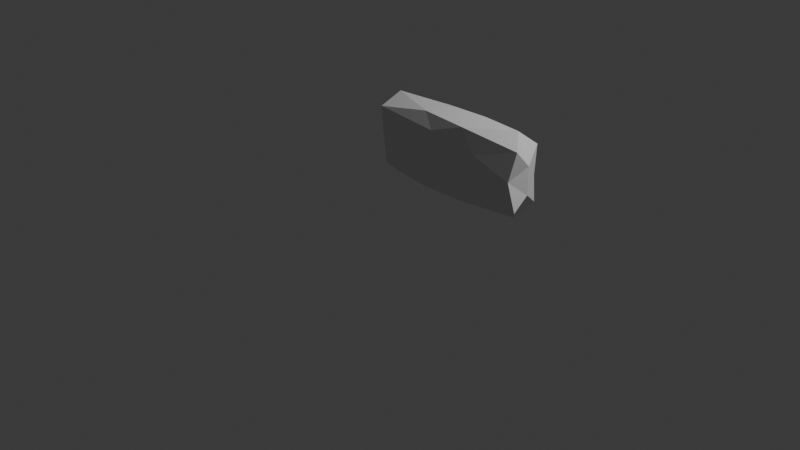 # Source: chair_back_001.blend  (saved by Blender 5.1.30; exported with 4.5.12 LTS)
import bpy
from mathutils import Matrix  # noqa: F401  (used for matrix-valued properties, if any)

bpy.ops.wm.read_factory_settings(use_empty=True)
scene = bpy.context.scene
scene.name = 'Scene'

# ---- collections
col_collection = bpy.data.collections.new('Collection'); scene.collection.children.link(col_collection)

# ---- world
world_world = bpy.data.worlds.new('World'); scene.world = world_world
world_world.use_nodes = True; world_world.node_tree.nodes.clear()
_N = world_world.node_tree.nodes; _L = world_world.node_tree.links
n0 = _N.new('ShaderNodeOutputWorld'); n0.name = 'World Output'; n0.location = (200, 100)
n1 = _N.new('ShaderNodeBackground'); n1.name = 'Background'; n1.location = (-200, 100)
n1.inputs[0].default_value = (0.05088, 0.05088, 0.05088, 1.0)
_L.new(n1.outputs[0], n0.inputs[0])
n0.is_active_output = True
world_world.color = (0.05088, 0.05088, 0.05088)
world_world.sun_shadow_jitter_overblur = 0.0

# ---- cameras
cam_camera = bpy.data.cameras.new('Camera')
cam_camera.clip_end = 100.0
cam_camera.ortho_scale = 7.314

# ---- lights
light_light = bpy.data.lights.new('Light', 'POINT')
light_light.energy = 1000.0
light_light.shadow_soft_size = 0.1

# ---- meshes
me_icosphere = bpy.data.meshes.new('Icosphere')
me_icosphere.from_pydata([(2.335e-19, 0.5989, 0.5), (0.9742, 0.6363, 0.8371), (-0.2764, 0.6363, 0.9253), (-0.9223, 0.6363, 0.5), (-0.2764, 0.6363, 0.07468), (0.9742, 0.6363, 0.1861), (0.2764, 0.9477, 0.9253), (-0.9556, 0.9477, 0.8232), (-0.8814, 0.9477, 0.1675), (0.2764, 0.9477, 0.07468), (0.9408, 0.9477, 0.5), (-8.765e-17, 0.9947, 0.5), (-0.1625, 0.6025, 0.75), (0.4253, 0.6025, 0.6545), (0.2629, 0.609, 0.9045), (0.8971, 0.609, 0.5), (0.4253, 0.6025, 0.3455), (-0.5257, 0.6025, 0.5), (-0.9202, 0.609, 0.8103), (-0.1625, 0.6025, 0.25), (-0.846, 0.609, 0.1804), (0.2629, 0.609, 0.09549), (0.9975, 0.792, 0.6545), (0.9975, 0.792, 0.3455), (-1.537e-16, 0.792, 1.0), (0.8384, 0.792, 0.9788), (-0.9789, 0.792, 0.6545), (-0.8198, 0.792, 0.9648), (-0.8477, 0.792, 0.02124), (-0.9789, 0.792, 0.3455), (0.8384, 0.792, 0.04444), (6.839e-17, 0.792, 2.98e-08), (0.9388, 0.975, 0.8243), (-0.2629, 0.975, 0.9045), (-0.8785, 0.975, 0.5), (-0.2629, 0.975, 0.09549), (0.9388, 0.975, 0.199), (0.1625, 0.9977, 0.75), (0.5257, 0.9977, 0.5), (-0.4253, 0.9977, 0.6545), (-0.4253, 0.9977, 0.3455), (0.1625, 0.9977, 0.25)], [], [(0, 13, 12), (1, 13, 15), (0, 12, 17), (0, 17, 19), (0, 19, 16), (1, 15, 22), (2, 14, 24), (3, 18, 26), (4, 20, 28), (5, 21, 30), (1, 22, 25), (2, 24, 27), (3, 26, 29), (4, 28, 31), (5, 30, 23), (6, 32, 37), (7, 33, 39), (8, 34, 40), (9, 35, 41), (10, 36, 38), (38, 41, 11), (38, 36, 41), (36, 9, 41), (41, 40, 11), (41, 35, 40), (35, 8, 40), (40, 39, 11), (40, 34, 39), (34, 7, 39), (39, 37, 11), (39, 33, 37), (33, 6, 37), (37, 38, 11), (37, 32, 38), (32, 10, 38), (23, 36, 10), (23, 30, 36), (30, 9, 36), (31, 35, 9), (31, 28, 35), (28, 8, 35), (29, 34, 8), (29, 26, 34), (26, 7, 34), (27, 33, 7), (27, 24, 33), (24, 6, 33), (25, 32, 6), (25, 22, 32), (22, 10, 32), (30, 31, 9), (30, 21, 31), (21, 4, 31), (28, 29, 8), (28, 20, 29), (20, 3, 29), (26, 27, 7), (26, 18, 27), (18, 2, 27), (24, 25, 6), (24, 14, 25), (14, 1, 25), (22, 23, 10), (22, 15, 23), (15, 5, 23), (16, 21, 5), (16, 19, 21), (19, 4, 21), (19, 20, 4), (19, 17, 20), (17, 3, 20), (17, 18, 3), (17, 12, 18), (12, 2, 18), (15, 16, 5), (15, 13, 16), (13, 0, 16), (12, 14, 2), (12, 13, 14), (13, 1, 14)])
_uv = me_icosphere.uv_layers.new(name='UVMap')
_uv.uv.foreach_set('vector', [0.1818, 0.0, 0.2273, 0.07873, 0.1364, 0.07873, 0.2727, 0.1575, 0.3182, 0.07873, 0.3636, 0.1575, 0.9091, 0.0, 0.9545, 0.07873, 0.8636, 0.07873, 0.7273, 0.0, 0.7727, 0.07873, 0.6818, 0.07873, 0.5455, 0.0, 0.5909, 0.07873, 0.5, 0.07873, 0.2727, 0.1575, 0.3636, 0.1575, 0.3182, 0.2362, 0.09091, 0.1575, 0.1818, 0.1575, 0.1364, 0.2362, 0.8182, 0.1575, 0.9091, 0.1575, 0.8636, 0.2362, 0.6364, 0.1575, 0.7273, 0.1575, 0.6818, 0.2362, 0.4545, 0.1575, 0.5455, 0.1575, 0.5, 0.2362, 0.2727, 0.1575, 0.3182, 0.2362, 0.2273, 0.2362, 0.09091, 0.1575, 0.1364, 0.2362, 0.04546, 0.2362, 0.8182, 0.1575, 0.8636, 0.2362, 0.7727, 0.2362, 0.6364, 0.1575, 0.6818, 0.2362, 0.5909, 0.2362, 0.4545, 0.1575, 0.5, 0.2362, 0.4091, 0.2362, 0.1818, 0.3149, 0.2727, 0.3149, 0.2273, 0.3937, 0.0, 0.3149, 0.09091, 0.3149, 0.04546, 0.3937, 0.7273, 0.3149, 0.8182, 0.3149, 0.7727, 0.3937, 0.5455, 0.3149, 0.6364, 0.3149, 0.5909, 0.3937, 0.3636, 0.3149, 0.4545, 0.3149, 0.4091, 0.3937, 0.4091, 0.3937, 0.5, 0.3937, 0.4545, 0.4724, 0.4091, 0.3937, 0.4545, 0.3149, 0.5, 0.3937, 0.4545, 0.3149, 0.5455, 0.3149, 0.5, 0.3937, 0.5909, 0.3937, 0.6818, 0.3937, 0.6364, 0.4724, 0.5909, 0.3937, 0.6364, 0.3149, 0.6818, 0.3937, 0.6364, 0.3149, 0.7273, 0.3149, 0.6818, 0.3937, 0.7727, 0.3937, 0.8636, 0.3937, 0.8182, 0.4724, 0.7727, 0.3937, 0.8182, 0.3149, 0.8636, 0.3937, 0.8182, 0.3149, 0.9091, 0.3149, 0.8636, 0.3937, 0.04546, 0.3937, 0.1364, 0.3937, 0.09091, 0.4724, 0.04546, 0.3937, 0.09091, 0.3149, 0.1364, 0.3937, 0.09091, 0.3149, 0.1818, 0.3149, 0.1364, 0.3937, 0.2273, 0.3937, 0.3182, 0.3937, 0.2727, 0.4724, 0.2273, 0.3937, 0.2727, 0.3149, 0.3182, 0.3937, 0.2727, 0.3149, 0.3636, 0.3149, 0.3182, 0.3937, 0.4091, 0.2362, 0.4545, 0.3149, 0.3636, 0.3149, 0.4091, 0.2362, 0.5, 0.2362, 0.4545, 0.3149, 0.5, 0.2362, 0.5455, 0.3149, 0.4545, 0.3149, 0.5909, 0.2362, 0.6364, 0.3149, 0.5455, 0.3149, 0.5909, 0.2362, 0.6818, 0.2362, 0.6364, 0.3149, 0.6818, 0.2362, 0.7273, 0.3149, 0.6364, 0.3149, 0.7727, 0.2362, 0.8182, 0.3149, 0.7273, 0.3149, 0.7727, 0.2362, 0.8636, 0.2362, 0.8182, 0.3149, 0.8636, 0.2362, 0.9091, 0.3149, 0.8182, 0.3149, 0.04546, 0.2362, 0.09091, 0.3149, 0.0, 0.3149, 0.04546, 0.2362, 0.1364, 0.2362, 0.09091, 0.3149, 0.1364, 0.2362, 0.1818, 0.3149, 0.09091, 0.3149, 0.2273, 0.2362, 0.2727, 0.3149, 0.1818, 0.3149, 0.2273, 0.2362, 0.3182, 0.2362, 0.2727, 0.3149, 0.3182, 0.2362, 0.3636, 0.3149, 0.2727, 0.3149, 0.5, 0.2362, 0.5909, 0.2362, 0.5455, 0.3149, 0.5, 0.2362, 0.5455, 0.1575, 0.5909, 0.2362, 0.5455, 0.1575, 0.6364, 0.1575, 0.5909, 0.2362, 0.6818, 0.2362, 0.7727, 0.2362, 0.7273, 0.3149, 0.6818, 0.2362, 0.7273, 0.1575, 0.7727, 0.2362, 0.7273, 0.1575, 0.8182, 0.1575, 0.7727, 0.2362, 0.8636, 0.2362, 0.9545, 0.2362, 0.9091, 0.3149, 0.8636, 0.2362, 0.9091, 0.1575, 0.9545, 0.2362, 0.9091, 0.1575, 1.0, 0.1575, 0.9545, 0.2362, 0.1364, 0.2362, 0.2273, 0.2362, 0.1818, 0.3149, 0.1364, 0.2362, 0.1818, 0.1575, 0.2273, 0.2362, 0.1818, 0.1575, 0.2727, 0.1575, 0.2273, 0.2362, 0.3182, 0.2362, 0.4091, 0.2362, 0.3636, 0.3149, 0.3182, 0.2362, 0.3636, 0.1575, 0.4091, 0.2362, 0.3636, 0.1575, 0.4545, 0.1575, 0.4091, 0.2362, 0.5, 0.07873, 0.5455, 0.1575, 0.4545, 0.1575, 0.5, 0.07873, 0.5909, 0.07873, 0.5455, 0.1575, 0.5909, 0.07873, 0.6364, 0.1575, 0.5455, 0.1575, 0.6818, 0.07873, 0.7273, 0.1575, 0.6364, 0.1575, 0.6818, 0.07873, 0.7727, 0.07873, 0.7273, 0.1575, 0.7727, 0.07873, 0.8182, 0.1575, 0.7273, 0.1575, 0.8636, 0.07873, 0.9091, 0.1575, 0.8182, 0.1575, 0.8636, 0.07873, 0.9545, 0.07873, 0.9091, 0.1575, 0.9545, 0.07873, 1.0, 0.1575, 0.9091, 0.1575, 0.3636, 0.1575, 0.4091, 0.07873, 0.4545, 0.1575, 0.3636, 0.1575, 0.3182, 0.07873, 0.4091, 0.07873, 0.3182, 0.07873, 0.3636, 0.0, 0.4091, 0.07873, 0.1364, 0.07873, 0.1818, 0.1575, 0.09091, 0.1575, 0.1364, 0.07873, 0.2273, 0.07873, 0.1818, 0.1575, 0.2273, 0.07873, 0.2727, 0.1575, 0.1818, 0.1575])
me_icosphere.update()

# ---- objects
ob_light = bpy.data.objects.new('Light', light_light)
ob_camera = bpy.data.objects.new('Camera', cam_camera)
ob_icosphere = bpy.data.objects.new('Icosphere', me_icosphere)

# ---- transforms, parenting, visibility, modifiers, constraints
ob_light.location = (4.076, 1.005, 5.904)
ob_light.rotation_euler = (0.6503, 0.05522, 1.866)
ob_light.lock_rotations_4d = False
ob_light.empty_display_type = 'ARROWS'
ob_light.color = (0.0, 0.0, 0.0, 0.0)
ob_light.lineart.crease_threshold = 0.0
ob_camera.location = (7.359, -6.926, 4.958)
ob_camera.rotation_euler = (1.109, 0.0, 0.8149)
ob_camera.lock_rotations_4d = False
ob_camera.empty_display_type = 'ARROWS'
ob_camera.color = (0.0, 0.0, 0.0, 0.0)
ob_camera.display_type = 'WIRE'
ob_camera.lineart.crease_threshold = 0.0
ob_icosphere.location = (0.0, 0.0, 0.0)

# ---- collection membership
col_collection.objects.link(ob_light)
col_collection.objects.link(ob_camera)
col_collection.objects.link(ob_icosphere)

# ---- scene / render settings (as saved in the file)
scene.camera = ob_camera
scene.frame_start = 1; scene.frame_end = 250; scene.frame_set(1)
scene.render.engine = 'BLENDER_EEVEE_NEXT'
scene.render.bake_bias = 0.0
scene.render.bake_samples = 0
scene.cycles.sampling_pattern = 'TABULATED_SOBOL'
scene.eevee.use_volume_custom_range = False
bpy.context.view_layer.update()
